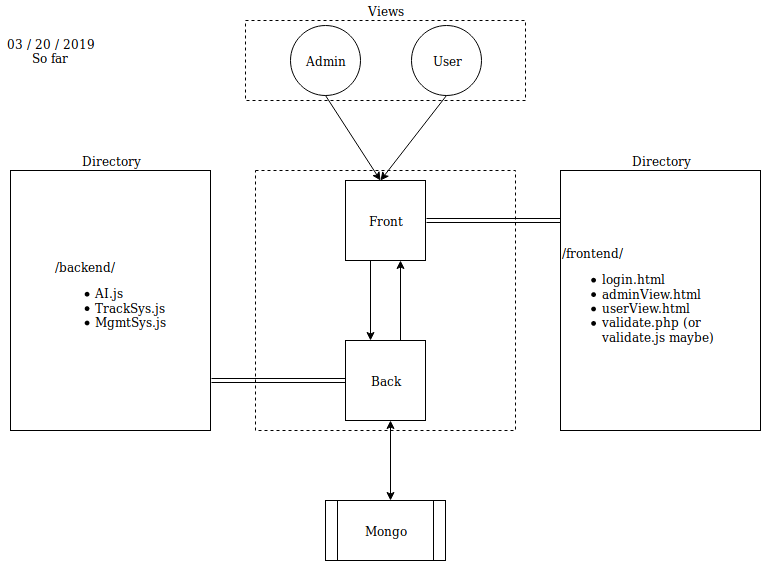

The diagram above was exported from draw.io. Its source (the exported page's mxGraphModel, read from the mxfile embedded in the PNG):
<mxGraphModel dx="1394" dy="769" grid="1" gridSize="10" guides="1" tooltips="1" connect="1" arrows="1" fold="1" page="1" pageScale="1" pageWidth="850" pageHeight="1100" math="0" shadow="0">
  <root>
    <mxCell id="0" />
    <mxCell id="1" parent="0" />
    <mxCell id="ygQCxcANhHRHxSl1305K-1" value="" style="rounded=0;whiteSpace=wrap;html=1;dashed=1;" parent="1" vertex="1">
      <mxGeometry x="285" y="40" width="280" height="80" as="geometry" />
    </mxCell>
    <mxCell id="ygQCxcANhHRHxSl1305K-2" value="" style="ellipse;whiteSpace=wrap;html=1;aspect=fixed;" parent="1" vertex="1">
      <mxGeometry x="330" y="45" width="70" height="70" as="geometry" />
    </mxCell>
    <mxCell id="ygQCxcANhHRHxSl1305K-3" value="" style="ellipse;whiteSpace=wrap;html=1;aspect=fixed;" parent="1" vertex="1">
      <mxGeometry x="451" y="45" width="70" height="70" as="geometry" />
    </mxCell>
    <mxCell id="ygQCxcANhHRHxSl1305K-4" value="&lt;div&gt;Views&lt;/div&gt;" style="text;html=1;strokeColor=none;fillColor=none;align=center;verticalAlign=middle;whiteSpace=wrap;rounded=0;" parent="1" vertex="1">
      <mxGeometry x="405" y="20" width="40" height="20" as="geometry" />
    </mxCell>
    <mxCell id="ygQCxcANhHRHxSl1305K-5" value="Admin" style="text;html=1;strokeColor=none;fillColor=none;align=center;verticalAlign=middle;whiteSpace=wrap;rounded=0;" parent="1" vertex="1">
      <mxGeometry x="345" y="70" width="40" height="20" as="geometry" />
    </mxCell>
    <mxCell id="ygQCxcANhHRHxSl1305K-6" value="User" style="text;html=1;strokeColor=none;fillColor=none;align=center;verticalAlign=middle;whiteSpace=wrap;rounded=0;" parent="1" vertex="1">
      <mxGeometry x="466" y="70" width="40" height="20" as="geometry" />
    </mxCell>
    <mxCell id="ygQCxcANhHRHxSl1305K-7" value="" style="endArrow=classic;html=1;exitX=0.5;exitY=1;exitDx=0;exitDy=0;" parent="1" source="ygQCxcANhHRHxSl1305K-2" edge="1">
      <mxGeometry width="50" height="50" relative="1" as="geometry">
        <mxPoint x="290" y="190" as="sourcePoint" />
        <mxPoint x="420" y="200" as="targetPoint" />
      </mxGeometry>
    </mxCell>
    <mxCell id="ygQCxcANhHRHxSl1305K-8" value="" style="endArrow=classic;html=1;exitX=0.5;exitY=1;exitDx=0;exitDy=0;" parent="1" source="ygQCxcANhHRHxSl1305K-3" edge="1">
      <mxGeometry width="50" height="50" relative="1" as="geometry">
        <mxPoint x="290" y="280" as="sourcePoint" />
        <mxPoint x="420" y="200" as="targetPoint" />
      </mxGeometry>
    </mxCell>
    <mxCell id="ygQCxcANhHRHxSl1305K-9" value="&lt;div&gt;03 / 20 / 2019&lt;/div&gt;&lt;div&gt;So far&lt;br&gt;&lt;/div&gt;" style="text;html=1;strokeColor=none;fillColor=none;align=center;verticalAlign=middle;whiteSpace=wrap;rounded=0;" parent="1" vertex="1">
      <mxGeometry x="40" y="40" width="100" height="60" as="geometry" />
    </mxCell>
    <mxCell id="ygQCxcANhHRHxSl1305K-10" value="" style="whiteSpace=wrap;html=1;aspect=fixed;" parent="1" vertex="1">
      <mxGeometry x="385" y="200" width="80" height="80" as="geometry" />
    </mxCell>
    <mxCell id="ygQCxcANhHRHxSl1305K-11" value="" style="whiteSpace=wrap;html=1;aspect=fixed;" parent="1" vertex="1">
      <mxGeometry x="385" y="360" width="80" height="80" as="geometry" />
    </mxCell>
    <mxCell id="ygQCxcANhHRHxSl1305K-12" value="Front" style="text;html=1;strokeColor=none;fillColor=none;align=center;verticalAlign=middle;whiteSpace=wrap;rounded=0;" parent="1" vertex="1">
      <mxGeometry x="405" y="230" width="40" height="20" as="geometry" />
    </mxCell>
    <mxCell id="ygQCxcANhHRHxSl1305K-13" value="Back" style="text;html=1;strokeColor=none;fillColor=none;align=center;verticalAlign=middle;whiteSpace=wrap;rounded=0;" parent="1" vertex="1">
      <mxGeometry x="405" y="390" width="40" height="20" as="geometry" />
    </mxCell>
    <mxCell id="ygQCxcANhHRHxSl1305K-14" value="" style="whiteSpace=wrap;html=1;aspect=fixed;fillColor=none;dashed=1;connectable=0;" parent="1" vertex="1">
      <mxGeometry x="295" y="190" width="260" height="260" as="geometry" />
    </mxCell>
    <mxCell id="ygQCxcANhHRHxSl1305K-18" value="" style="shape=link;html=1;" parent="1" edge="1">
      <mxGeometry width="50" height="50" relative="1" as="geometry">
        <mxPoint x="600" y="240" as="sourcePoint" />
        <mxPoint x="466" y="240" as="targetPoint" />
      </mxGeometry>
    </mxCell>
    <mxCell id="ygQCxcANhHRHxSl1305K-19" value="" style="endArrow=classic;html=1;" parent="1" edge="1">
      <mxGeometry width="50" height="50" relative="1" as="geometry">
        <mxPoint x="410" y="280" as="sourcePoint" />
        <mxPoint x="410" y="360" as="targetPoint" />
      </mxGeometry>
    </mxCell>
    <mxCell id="ygQCxcANhHRHxSl1305K-20" value="" style="endArrow=classic;html=1;" parent="1" edge="1">
      <mxGeometry width="50" height="50" relative="1" as="geometry">
        <mxPoint x="440" y="360" as="sourcePoint" />
        <mxPoint x="440" y="280" as="targetPoint" />
      </mxGeometry>
    </mxCell>
    <mxCell id="ygQCxcANhHRHxSl1305K-21" value="&lt;div align=&quot;left&quot;&gt;/frontend/&lt;/div&gt;&lt;div align=&quot;left&quot;&gt;&lt;ul&gt;&lt;li&gt;login.html&lt;/li&gt;&lt;li&gt;adminView.html&lt;/li&gt;&lt;li&gt;userView.html&lt;/li&gt;&lt;li&gt;validate.php (or validate.js maybe)&lt;br&gt;&lt;/li&gt;&lt;/ul&gt;&lt;/div&gt;" style="rounded=0;whiteSpace=wrap;html=1;fillColor=none;" parent="1" vertex="1">
      <mxGeometry x="600" y="190" width="200" height="260" as="geometry" />
    </mxCell>
    <mxCell id="ygQCxcANhHRHxSl1305K-22" value="Directory" style="text;html=1;strokeColor=none;fillColor=none;align=center;verticalAlign=middle;whiteSpace=wrap;rounded=0;" parent="1" vertex="1">
      <mxGeometry x="680" y="170" width="40" height="20" as="geometry" />
    </mxCell>
    <mxCell id="ygQCxcANhHRHxSl1305K-23" value="" style="shape=link;html=1;" parent="1" edge="1">
      <mxGeometry width="50" height="50" relative="1" as="geometry">
        <mxPoint x="385" y="400" as="sourcePoint" />
        <mxPoint x="251" y="400" as="targetPoint" />
      </mxGeometry>
    </mxCell>
    <mxCell id="ygQCxcANhHRHxSl1305K-24" value="" style="rounded=0;whiteSpace=wrap;html=1;fillColor=none;" parent="1" vertex="1">
      <mxGeometry x="50" y="190" width="200" height="260" as="geometry" />
    </mxCell>
    <mxCell id="ygQCxcANhHRHxSl1305K-25" value="Directory" style="text;html=1;strokeColor=none;fillColor=none;align=center;verticalAlign=middle;whiteSpace=wrap;rounded=0;" parent="1" vertex="1">
      <mxGeometry x="130" y="170" width="40" height="20" as="geometry" />
    </mxCell>
    <mxCell id="ygQCxcANhHRHxSl1305K-27" value="&lt;div align=&quot;left&quot;&gt;/backend/&lt;/div&gt;&lt;div align=&quot;left&quot;&gt;&lt;ul&gt;&lt;li&gt;AI.js&lt;/li&gt;&lt;li&gt;TrackSys.js&lt;/li&gt;&lt;li&gt;MgmtSys.js&lt;br&gt;&lt;/li&gt;&lt;/ul&gt;&lt;/div&gt;" style="rounded=0;whiteSpace=wrap;html=1;fillColor=none;" parent="1" vertex="1">
      <mxGeometry x="50" y="190" width="200" height="260" as="geometry" />
    </mxCell>
    <mxCell id="ygQCxcANhHRHxSl1305K-28" value="" style="endArrow=classic;startArrow=classic;html=1;" parent="1" edge="1">
      <mxGeometry width="50" height="50" relative="1" as="geometry">
        <mxPoint x="430" y="520" as="sourcePoint" />
        <mxPoint x="430" y="440" as="targetPoint" />
      </mxGeometry>
    </mxCell>
    <mxCell id="ygQCxcANhHRHxSl1305K-29" value="" style="shape=process;whiteSpace=wrap;html=1;backgroundOutline=1;fillColor=none;" parent="1" vertex="1">
      <mxGeometry x="365" y="520" width="120" height="60" as="geometry" />
    </mxCell>
    <mxCell id="ygQCxcANhHRHxSl1305K-30" value="Mongo" style="text;html=1;strokeColor=none;fillColor=none;align=center;verticalAlign=middle;whiteSpace=wrap;rounded=0;" parent="1" vertex="1">
      <mxGeometry x="405" y="540" width="40" height="20" as="geometry" />
    </mxCell>
  </root>
</mxGraphModel>